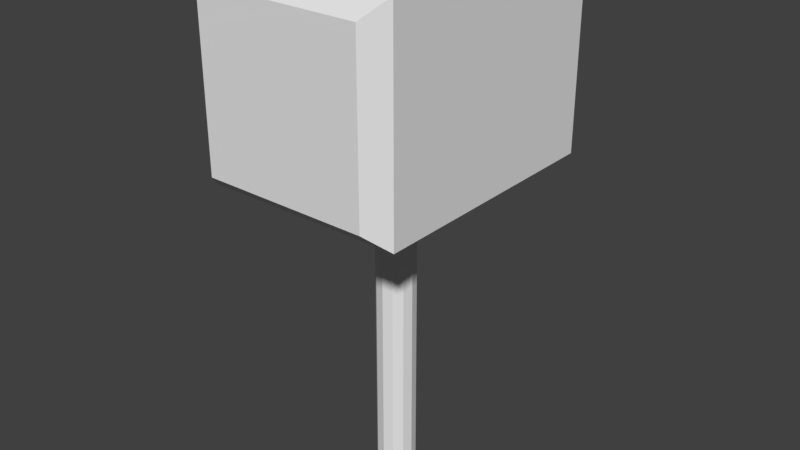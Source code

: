 # Source: hammer.blend  (saved by Blender 2.79.0; exported with 4.5.12 LTS)
import bpy
from mathutils import Matrix  # noqa: F401  (used for matrix-valued properties, if any)

bpy.ops.wm.read_factory_settings(use_empty=True)
scene = bpy.context.scene
scene.name = 'Scene'

# ---- collections
col_collection_1 = bpy.data.collections.new('Collection 1'); scene.collection.children.link(col_collection_1)

# ---- world
world_world = bpy.data.worlds.new('World'); scene.world = world_world
world_world.color = (0.05088, 0.05088, 0.05088)
world_world.use_sun_shadow = False
world_world.sun_shadow_jitter_overblur = 0.0
world_world.cycles.sampling_method = 'MANUAL'

# ---- meshes
me_cube = bpy.data.meshes.new('Cube')
me_cube.from_pydata([(-0.2084, -0.3593, 0.8317), (-0.2084, -0.3593, 1.249), (-0.2103, 0.3805, 0.8297), (-0.2103, 0.3805, 1.25), (0.2084, -0.3593, 0.8317), (0.2084, -0.3593, 1.249), (0.2103, 0.3805, 0.8297), (0.2103, 0.3805, 1.25), (-0.2524, -0.3105, 0.7877), (-0.2524, -0.3105, 1.293), (0.2524, -0.3105, 1.293), (0.2524, -0.3105, 0.7877), (-0.2524, 0.3254, 1.293), (-0.2524, 0.3254, 0.7877), (0.2524, 0.3254, 0.7877), (0.2524, 0.3254, 1.293), (-0.2524, 0.1134, 0.7877), (-0.2524, -0.09854, 0.7877), (-0.2524, -0.09854, 1.293), (-0.2524, 0.1134, 1.293), (0.2524, -0.09854, 0.7877), (0.2524, 0.1134, 0.7877), (0.2524, 0.1134, 1.293), (0.2524, -0.09854, 1.293), (-5.108e-08, 0.04576, -0.008991), (-5.108e-08, 0.04576, 0.881), (0.02473, 0.03913, -0.008991), (0.02473, 0.03913, 0.881), (0.04284, 0.02103, -0.008991), (0.04284, 0.02103, 0.881), (0.04946, -0.003707, -0.008991), (0.04946, -0.003707, 0.881), (0.04284, -0.02844, -0.008991), (0.04284, -0.02844, 0.881), (0.02473, -0.04655, -0.008991), (0.02473, -0.04655, 0.881), (-4.361e-08, -0.05317, -0.008991), (-4.361e-08, -0.05317, 0.881), (-0.02473, -0.04655, -0.008991), (-0.02473, -0.04655, 0.881), (-0.04284, -0.02844, -0.008991), (-0.04284, -0.02844, 0.881), (-0.04947, -0.003707, -0.008991), (-0.04947, -0.003707, 0.881), (-0.04284, 0.02103, -0.008991), (-0.04284, 0.02103, 0.881), (-0.02473, 0.03913, -0.008991), (-0.02473, 0.03913, 0.881)], [], [(16, 19, 12, 13), (2, 3, 7, 6), (20, 23, 10, 11), (4, 5, 1, 0), (17, 20, 11, 8), (23, 18, 9, 10), (0, 1, 9, 8), (5, 4, 11, 10), (4, 0, 8, 11), (1, 5, 10, 9), (3, 2, 13, 12), (2, 6, 14, 13), (7, 3, 12, 15), (6, 7, 15, 14), (15, 12, 19, 22), (22, 19, 18, 23), (13, 14, 21, 16), (16, 21, 20, 17), (14, 15, 22, 21), (21, 22, 23, 20), (8, 9, 18, 17), (17, 18, 19, 16), (24, 25, 27, 26), (26, 27, 29, 28), (28, 29, 31, 30), (30, 31, 33, 32), (32, 33, 35, 34), (34, 35, 37, 36), (36, 37, 39, 38), (38, 39, 41, 40), (40, 41, 43, 42), (42, 43, 45, 44), (44, 45, 47, 46), (46, 47, 25, 24)])
me_cube.use_remesh_preserve_volume = False
me_cube.use_remesh_preserve_attributes = False
me_cube.use_mirror_vertex_groups = False
me_cube.update()

# ---- objects
ob_cube = bpy.data.objects.new('Cube', me_cube)

# ---- transforms, parenting, visibility, modifiers, constraints
ob_cube.location = (0.0, 0.0, 0.0)
ob_cube.lineart.crease_threshold = 0.0

# ---- collection membership
col_collection_1.objects.link(ob_cube)

# ---- scene / render settings (as saved in the file)
scene.frame_start = 1; scene.frame_end = 250; scene.frame_set(1)
scene.render.engine = 'BLENDER_EEVEE_NEXT'
scene.render.resolution_percentage = 50
scene.render.dither_intensity = 0.0
scene.cycles.use_denoising = False
scene.cycles.samples = 128
scene.cycles.sampling_pattern = 'TABULATED_SOBOL'
scene.cycles.use_adaptive_sampling = False
scene.cycles.use_light_tree = False
scene.cycles.blur_glossy = 0.0
scene.cycles.sample_clamp_indirect = 0.0
scene.view_settings.view_transform = 'Standard'
bpy.context.view_layer.update()

# ---- added for rendering (the .blend has no active camera and no usable light): camera, sun
cam_auto = bpy.data.cameras.new('AutoCamera')
cam_auto.lens = 50.0
cam_auto.sensor_width = 36.0
cam_auto.clip_end = 1000.0
ob_auto_camera = bpy.data.objects.new('AutoCamera', cam_auto)
scene.collection.objects.link(ob_auto_camera)
ob_auto_camera.location = (1.4618, -1.74354, 1.81121)
ob_auto_camera.rotation_euler = (1.09748, -7.21219e-08, 0.694738)
scene.camera = ob_auto_camera
light_auto_sun = bpy.data.lights.new('AutoSun', 'SUN')
light_auto_sun.energy = 3.0
light_auto_sun.angle = 0.0523599
ob_auto_sun = bpy.data.objects.new('AutoSun', light_auto_sun)
scene.collection.objects.link(ob_auto_sun)
ob_auto_sun.rotation_euler = (0.872665, 0.174533, 0.523599)
bpy.context.view_layer.update()

